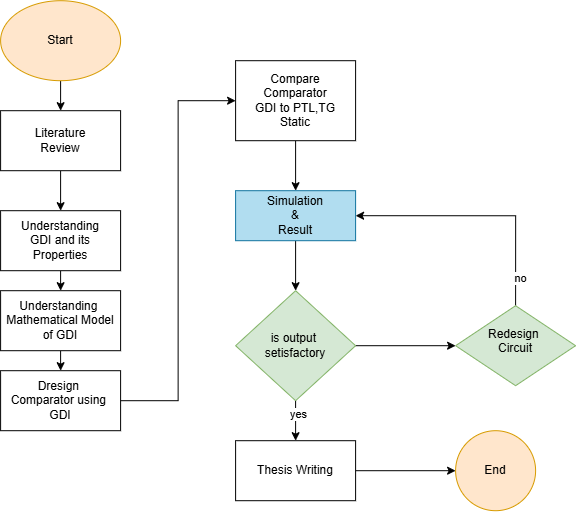

The diagram above was exported from draw.io. Its source (the exported page's mxGraphModel, read from the mxfile embedded in the PNG):
<mxGraphModel dx="1212" dy="620" grid="1" gridSize="10" guides="1" tooltips="1" connect="1" arrows="1" fold="1" page="1" pageScale="1" pageWidth="850" pageHeight="1100" math="0" shadow="0">
  <root>
    <mxCell id="0" />
    <mxCell id="1" parent="0" />
    <mxCell id="Q89yByWKh4hpiRPKE10C-11" edge="1" parent="1" source="Q89yByWKh4hpiRPKE10C-1" style="edgeStyle=orthogonalEdgeStyle;rounded=0;orthogonalLoop=1;jettySize=auto;html=1;exitX=0.5;exitY=1;exitDx=0;exitDy=0;entryX=0.5;entryY=0;entryDx=0;entryDy=0;" target="Q89yByWKh4hpiRPKE10C-2">
      <mxGeometry relative="1" as="geometry" />
    </mxCell>
    <mxCell id="Q89yByWKh4hpiRPKE10C-1" parent="1" style="ellipse;whiteSpace=wrap;html=1;shapeInside=1;fillColor=#ffe6cc;strokeColor=#d79b00;" value="&lt;div&gt;&lt;br&gt;&lt;/div&gt;&lt;div&gt;&lt;br&gt;&lt;/div&gt;&lt;div&gt;Start&lt;/div&gt;" vertex="1">
      <mxGeometry height="80" width="120" x="160" y="50" as="geometry" />
    </mxCell>
    <mxCell id="Q89yByWKh4hpiRPKE10C-12" edge="1" parent="1" source="Q89yByWKh4hpiRPKE10C-2" style="edgeStyle=orthogonalEdgeStyle;rounded=0;orthogonalLoop=1;jettySize=auto;html=1;" target="Q89yByWKh4hpiRPKE10C-3" value="">
      <mxGeometry relative="1" as="geometry" />
    </mxCell>
    <mxCell id="Q89yByWKh4hpiRPKE10C-2" parent="1" style="rounded=0;whiteSpace=wrap;html=1;" value="Literature&lt;div&gt;Review&lt;/div&gt;" vertex="1">
      <mxGeometry height="60" width="120" x="160" y="160" as="geometry" />
    </mxCell>
    <mxCell id="Q89yByWKh4hpiRPKE10C-13" edge="1" parent="1" source="Q89yByWKh4hpiRPKE10C-3" style="edgeStyle=orthogonalEdgeStyle;rounded=0;orthogonalLoop=1;jettySize=auto;html=1;exitX=0.5;exitY=1;exitDx=0;exitDy=0;entryX=0.5;entryY=0;entryDx=0;entryDy=0;" target="Q89yByWKh4hpiRPKE10C-4">
      <mxGeometry relative="1" as="geometry" />
    </mxCell>
    <mxCell id="Q89yByWKh4hpiRPKE10C-3" parent="1" style="rounded=0;whiteSpace=wrap;html=1;" value="Understanding&lt;div&gt;GDI and its Properties&lt;/div&gt;" vertex="1">
      <mxGeometry height="60" width="120" x="160" y="260" as="geometry" />
    </mxCell>
    <mxCell id="Q89yByWKh4hpiRPKE10C-14" edge="1" parent="1" source="Q89yByWKh4hpiRPKE10C-4" style="edgeStyle=orthogonalEdgeStyle;rounded=0;orthogonalLoop=1;jettySize=auto;html=1;exitX=0.5;exitY=1;exitDx=0;exitDy=0;entryX=0.5;entryY=0;entryDx=0;entryDy=0;" target="Q89yByWKh4hpiRPKE10C-5">
      <mxGeometry relative="1" as="geometry" />
    </mxCell>
    <mxCell id="Q89yByWKh4hpiRPKE10C-4" parent="1" style="rounded=0;whiteSpace=wrap;html=1;" value="Understanding&amp;nbsp;&lt;div&gt;&lt;span style=&quot;background-color: transparent; color: light-dark(rgb(0, 0, 0), rgb(255, 255, 255));&quot;&gt;Mathematical Model&lt;/span&gt;&lt;/div&gt;&lt;div&gt;&lt;span style=&quot;background-color: transparent; color: light-dark(rgb(0, 0, 0), rgb(255, 255, 255));&quot;&gt;of GDI&lt;/span&gt;&lt;/div&gt;" vertex="1">
      <mxGeometry height="60" width="120" x="160" y="340" as="geometry" />
    </mxCell>
    <mxCell id="Q89yByWKh4hpiRPKE10C-15" edge="1" parent="1" source="Q89yByWKh4hpiRPKE10C-5" style="edgeStyle=orthogonalEdgeStyle;rounded=0;orthogonalLoop=1;jettySize=auto;html=1;entryX=0;entryY=0.5;entryDx=0;entryDy=0;" target="Q89yByWKh4hpiRPKE10C-6">
      <mxGeometry relative="1" as="geometry">
        <mxPoint x="370" y="150" as="targetPoint" />
      </mxGeometry>
    </mxCell>
    <mxCell id="Q89yByWKh4hpiRPKE10C-5" parent="1" style="rounded=0;whiteSpace=wrap;html=1;" value="Dresign&amp;nbsp;&lt;div&gt;Comparator using&amp;nbsp;&lt;/div&gt;&lt;div&gt;GDI&lt;/div&gt;" vertex="1">
      <mxGeometry height="60" width="120" x="160" y="420" as="geometry" />
    </mxCell>
    <mxCell id="Q89yByWKh4hpiRPKE10C-16" edge="1" parent="1" source="Q89yByWKh4hpiRPKE10C-6" style="edgeStyle=orthogonalEdgeStyle;rounded=0;orthogonalLoop=1;jettySize=auto;html=1;entryX=0.5;entryY=0;entryDx=0;entryDy=0;" target="Q89yByWKh4hpiRPKE10C-8">
      <mxGeometry relative="1" as="geometry" />
    </mxCell>
    <mxCell id="Q89yByWKh4hpiRPKE10C-6" parent="1" style="rounded=0;whiteSpace=wrap;html=1;" value="&lt;div&gt;&lt;br&gt;&lt;/div&gt;&lt;div&gt;&lt;br&gt;&lt;/div&gt;Compare&lt;div&gt;Comparator&lt;/div&gt;&lt;div&gt;GDI to PTL,TG&lt;/div&gt;&lt;div&gt;Static&lt;/div&gt;&lt;div&gt;&lt;br&gt;&lt;div&gt;&lt;br&gt;&lt;/div&gt;&lt;/div&gt;" vertex="1">
      <mxGeometry height="80" width="120" x="395" y="110" as="geometry" />
    </mxCell>
    <mxCell id="Q89yByWKh4hpiRPKE10C-10" edge="1" parent="1" source="Q89yByWKh4hpiRPKE10C-8" style="edgeStyle=orthogonalEdgeStyle;rounded=0;orthogonalLoop=1;jettySize=auto;html=1;" target="Q89yByWKh4hpiRPKE10C-9" value="">
      <mxGeometry relative="1" as="geometry" />
    </mxCell>
    <mxCell id="Q89yByWKh4hpiRPKE10C-8" parent="1" style="rounded=0;whiteSpace=wrap;html=1;fillColor=#b1ddf0;strokeColor=#10739e;" value="&lt;div&gt;Simulation&lt;/div&gt;&lt;div&gt;&amp;amp;&lt;/div&gt;&lt;div&gt;Result&lt;/div&gt;" vertex="1">
      <mxGeometry height="50" width="120" x="395" y="240" as="geometry" />
    </mxCell>
    <mxCell id="Q89yByWKh4hpiRPKE10C-19" edge="1" parent="1" source="Q89yByWKh4hpiRPKE10C-9" style="edgeStyle=orthogonalEdgeStyle;rounded=0;orthogonalLoop=1;jettySize=auto;html=1;" target="Q89yByWKh4hpiRPKE10C-18" value="">
      <mxGeometry relative="1" as="geometry" />
    </mxCell>
    <mxCell id="AIeSHq1nOMt0hZRX0ELI-1" connectable="0" parent="Q89yByWKh4hpiRPKE10C-19" style="edgeLabel;html=1;align=center;verticalAlign=middle;resizable=0;points=[];" value="yes" vertex="1">
      <mxGeometry relative="1" x="-0.3389" y="2" as="geometry">
        <mxPoint as="offset" />
      </mxGeometry>
    </mxCell>
    <mxCell id="Q89yByWKh4hpiRPKE10C-21" edge="1" parent="1" source="Q89yByWKh4hpiRPKE10C-9" style="edgeStyle=orthogonalEdgeStyle;rounded=0;orthogonalLoop=1;jettySize=auto;html=1;" target="Q89yByWKh4hpiRPKE10C-20" value="">
      <mxGeometry relative="1" as="geometry" />
    </mxCell>
    <mxCell id="Q89yByWKh4hpiRPKE10C-9" parent="1" style="rhombus;whiteSpace=wrap;html=1;shapeInside=1;rounded=0;fillColor=#d5e8d4;strokeColor=#82b366;" value="&lt;div&gt;&lt;br&gt;&lt;/div&gt;&lt;div&gt;&lt;br&gt;&lt;/div&gt;&lt;div&gt;is output&amp;nbsp;&lt;/div&gt;&lt;div&gt;setisfactory&lt;/div&gt;" vertex="1">
      <mxGeometry height="110" width="120" x="395" y="340" as="geometry" />
    </mxCell>
    <mxCell id="Q89yByWKh4hpiRPKE10C-24" edge="1" parent="1" source="Q89yByWKh4hpiRPKE10C-18" style="edgeStyle=orthogonalEdgeStyle;rounded=0;orthogonalLoop=1;jettySize=auto;html=1;" target="Q89yByWKh4hpiRPKE10C-23" value="">
      <mxGeometry relative="1" as="geometry" />
    </mxCell>
    <mxCell id="Q89yByWKh4hpiRPKE10C-18" parent="1" style="rounded=0;whiteSpace=wrap;html=1;" value="Thesis Writing" vertex="1">
      <mxGeometry height="60" width="120" x="395" y="490" as="geometry" />
    </mxCell>
    <mxCell id="Q89yByWKh4hpiRPKE10C-22" edge="1" parent="1" source="Q89yByWKh4hpiRPKE10C-20" style="edgeStyle=orthogonalEdgeStyle;rounded=0;orthogonalLoop=1;jettySize=auto;html=1;exitX=0.5;exitY=0;exitDx=0;exitDy=0;entryX=1;entryY=0.5;entryDx=0;entryDy=0;" target="Q89yByWKh4hpiRPKE10C-8">
      <mxGeometry relative="1" as="geometry" />
    </mxCell>
    <mxCell id="AIeSHq1nOMt0hZRX0ELI-2" connectable="0" parent="Q89yByWKh4hpiRPKE10C-22" style="edgeLabel;html=1;align=center;verticalAlign=middle;resizable=0;points=[];" value="no" vertex="1">
      <mxGeometry relative="1" x="-0.7724" y="-4" as="geometry">
        <mxPoint as="offset" />
      </mxGeometry>
    </mxCell>
    <mxCell id="Q89yByWKh4hpiRPKE10C-20" parent="1" style="rhombus;whiteSpace=wrap;html=1;shapeInside=1;rounded=0;fillColor=#d5e8d4;strokeColor=#82b366;" value="&lt;div&gt;Redesign&amp;nbsp;&lt;/div&gt;&lt;div&gt;Circuit&lt;/div&gt;" vertex="1">
      <mxGeometry height="80" width="120" x="615" y="355" as="geometry" />
    </mxCell>
    <mxCell id="Q89yByWKh4hpiRPKE10C-23" parent="1" style="ellipse;whiteSpace=wrap;html=1;shapeInside=1;rounded=0;fillColor=#ffe6cc;strokeColor=#d79b00;" value="&lt;div&gt;&lt;br&gt;&lt;/div&gt;&lt;div&gt;&lt;br&gt;&lt;/div&gt;&lt;div&gt;End&lt;/div&gt;" vertex="1">
      <mxGeometry height="80" width="80" x="615" y="480" as="geometry" />
    </mxCell>
  </root>
</mxGraphModel>